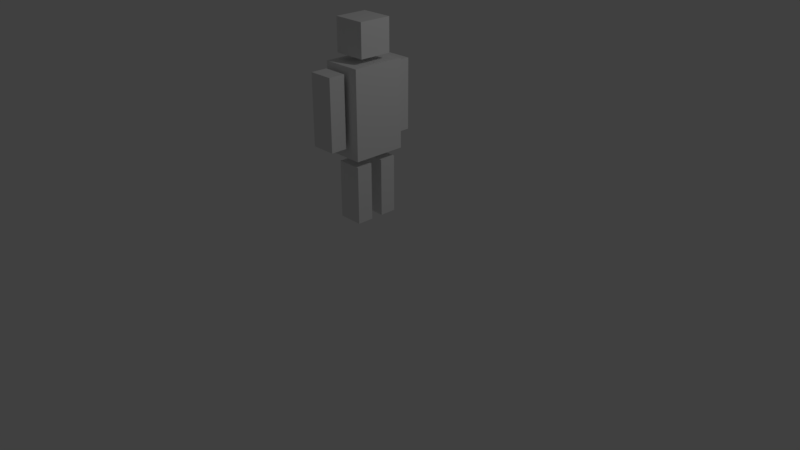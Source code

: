 # Source: CubePerson.blend  (saved by Blender 2.78.0; exported with 4.5.12 LTS)
import bpy
from mathutils import Matrix  # noqa: F401  (used for matrix-valued properties, if any)

bpy.ops.wm.read_factory_settings(use_empty=True)
scene = bpy.context.scene
scene.name = 'Scene'

# ---- collections
col_collection_1 = bpy.data.collections.new('Collection 1'); scene.collection.children.link(col_collection_1)

# ---- world
world_world = bpy.data.worlds.new('World'); scene.world = world_world
world_world.color = (0.05088, 0.05088, 0.05088)
world_world.use_sun_shadow = False
world_world.sun_shadow_jitter_overblur = 0.0
world_world.cycles.sampling_method = 'MANUAL'

# ---- cameras
cam_camera = bpy.data.cameras.new('Camera')
cam_camera.clip_end = 100.0
cam_camera.lens = 35.0
cam_camera.sensor_width = 32.0
cam_camera.sensor_height = 18.0
cam_camera.ortho_scale = 7.314
cam_camera.dof.focus_distance = 0.0
cam_camera.dof.aperture_fstop = 128.0

# ---- lights
light_lamp = bpy.data.lights.new('Lamp', 'POINT')
light_lamp.transmission_factor = 0.0
light_lamp.cutoff_distance = 30.0
light_lamp.energy = 100.0
light_lamp.shadow_buffer_clip_start = 1.001
light_lamp.shadow_soft_size = 0.1
light_lamp.shadow_maximum_resolution = 0.006
light_lamp.use_absolute_resolution = True

# ---- meshes
me_cube_001 = bpy.data.meshes.new('Cube.001')
me_cube_001.from_pydata([(0.2211, -0.04602, 0.4566), (-0.2211, -0.04602, 0.1233), (0.2211, -0.04602, 0.1233), (0.2211, 1.121, 0.1233), (-0.2211, 1.121, 0.4566), (0.2211, 1.121, 0.4566), (-0.2211, -0.04602, 0.4566), (-0.2211, 1.121, 0.1233), (0.2395, 3.175, -0.3328), (0.2395, 3.842, 0.3328), (0.2395, 3.175, 0.3328), (0.311, 3.053, 0.5417), (-0.3899, 1.291, 0.5417), (0.311, 1.291, 0.5417), (-0.3406, 3.175, -0.3328), (-0.3406, 3.175, 0.3328), (0.311, 1.291, -0.5417), (0.311, 3.053, -0.5417), (-0.3899, 3.053, 0.5417), (0.108, 1.51, 0.9506), (-0.3342, 1.51, 0.6172), (0.108, 1.51, 0.6172), (-0.3342, 2.934, 0.6172), (0.108, 2.934, 0.9506), (0.108, 2.934, 0.6172), (-0.3342, 1.51, 0.9506), (-0.3342, 2.934, 0.9506), (0.2395, 3.842, -0.3328), (-0.3406, 3.842, 0.3328), (-0.3406, 3.842, -0.3328), (-0.3899, 1.291, -0.5417), (0.2211, -0.04602, -0.1233), (-0.2211, -0.04602, -0.4566), (0.2211, -0.04602, -0.4566), (0.2211, 1.121, -0.4566), (-0.2211, 1.121, -0.1233), (0.2211, 1.121, -0.1233), (-0.2211, -0.04602, -0.1233), (-0.2211, 1.121, -0.4566), (0.108, 1.51, -0.6172), (-0.3342, 1.51, -0.9506), (0.108, 1.51, -0.9506), (0.108, 2.934, -0.6172), (-0.3342, 2.934, -0.9506), (-0.3342, 2.934, -0.6172), (0.108, 2.934, -0.9506), (-0.3342, 1.51, -0.6172), (-0.3899, 3.053, -0.5417)], [], [(0, 1, 2), (3, 4, 5), (3, 0, 2), (5, 6, 0), (4, 1, 6), (2, 7, 3), (8, 9, 10), (11, 12, 13), (14, 10, 15), (16, 11, 13), (17, 18, 11), (19, 20, 21), (22, 23, 24), (24, 19, 21), (23, 25, 19), (26, 20, 25), (24, 20, 22), (27, 28, 9), (9, 15, 10), (15, 29, 14), (30, 13, 12), (31, 32, 33), (34, 35, 36), (33, 36, 31), (32, 34, 33), (37, 38, 32), (35, 31, 36), (30, 17, 16), (39, 40, 41), (42, 43, 44), (41, 42, 39), (40, 45, 41), (46, 43, 40), (44, 39, 42), (14, 27, 8), (12, 47, 30), (0, 6, 1), (3, 7, 4), (3, 5, 0), (5, 4, 6), (4, 7, 1), (2, 1, 7), (8, 27, 9), (11, 18, 12), (14, 8, 10), (16, 17, 11), (17, 47, 18), (19, 25, 20), (22, 26, 23), (24, 23, 19), (23, 26, 25), (26, 22, 20), (24, 21, 20), (27, 29, 28), (9, 28, 15), (15, 28, 29), (30, 16, 13), (31, 37, 32), (34, 38, 35), (33, 34, 36), (32, 38, 34), (37, 35, 38), (35, 37, 31), (30, 47, 17), (39, 46, 40), (42, 45, 43), (41, 45, 42), (40, 43, 45), (46, 44, 43), (44, 46, 39), (14, 29, 27), (12, 18, 47)])
me_cube_001.polygons.foreach_set('use_smooth', [True] * 72)
_k = set([(0, 2), (0, 5), (0, 6), (1, 2), (1, 6), (1, 7), (2, 3), (3, 5), (3, 7), (4, 5), (4, 6), (4, 7), (8, 10), (8, 14), (8, 27), (9, 10), (9, 27), (9, 28), (10, 15), (11, 13), (11, 17), (11, 18), (12, 13), (12, 18), (12, 30), (13, 16), (14, 15), (14, 29), (15, 28), (16, 17), (16, 30), (17, 47), (18, 47), (19, 21), (19, 23), (19, 25), (20, 21), (20, 22), (20, 25), (21, 24), (22, 24), (22, 26), (23, 24), (23, 26), (25, 26), (27, 29), (28, 29), (30, 47), (31, 33), (31, 36), (31, 37), (32, 33), (32, 37), (32, 38), (33, 34), (34, 36), (34, 38), (35, 36), (35, 37), (35, 38), (39, 41), (39, 42), (39, 46), (40, 41), (40, 43), (40, 46), (41, 45), (42, 44), (42, 45), (43, 44), (43, 45), (44, 46)])
me_cube_001.attributes.new('sharp_edge', 'BOOLEAN', 'EDGE').data.foreach_set('value', [ (min(e.vertices), max(e.vertices)) in _k for e in me_cube_001.edges])
_uv = me_cube_001.uv_layers.new(name='UVMap')
_uv.uv.foreach_set('vector', [0.6901, 0.5598, 0.6397, 0.5001, 0.6397, 0.5598, 0.6397, 0.2828, 0.6901, 0.3425, 0.6901, 0.2828, 0.6397, 0.2828, 0.6901, 0.1252, 0.6397, 0.1252, 0.6901, 0.2828, 0.7498, 0.1252, 0.6901, 0.1252, 0.6901, 0.3425, 0.6397, 0.5001, 0.6901, 0.5001, 0.6397, 0.1252, 0.58, 0.2828, 0.6397, 0.2828, 0.755, 0.6252, 0.6544, 0.7153, 0.6544, 0.6252, 0.421, 0.5174, 0.5263, 0.7553, 0.421, 0.7553, 0.755, 0.8973, 0.6544, 0.9893, 0.6544, 0.8973, 0.2572, 0.7553, 0.421, 0.5174, 0.421, 0.7553, 0.2572, 0.5174, 0.421, 0.4121, 0.421, 0.5174, 0.11, 0.681, 0.0596, 0.6213, 0.0596, 0.681, 0.0596, 0.4291, 0.11, 0.3694, 0.0596, 0.3694, 0.0596, 0.3694, 0.11, 0.1772, 0.0596, 0.1772, 0.11, 0.3694, 0.1697, 0.1772, 0.11, 0.1772, 0.11, 0.4291, 0.0596, 0.6213, 0.11, 0.6213, 0.0596, 0.3694, -0.0001, 0.1772, -0.0001, 0.3694, 0.755, 0.7153, 0.6544, 0.8072, 0.6544, 0.7153, 0.6544, 0.7153, 0.5624, 0.6252, 0.6544, 0.6252, 0.6544, 0.8973, 0.755, 0.8072, 0.755, 0.8973, 0.2572, 0.1742, 0.421, 0.0689, 0.421, 0.1742, 0.6397, 0.5598, 0.6901, 0.5001, 0.6901, 0.5598, 0.6901, 0.2828, 0.6397, 0.3425, 0.6397, 0.2828, 0.6901, 0.1252, 0.6397, 0.2828, 0.6397, 0.1252, 0.7498, 0.1252, 0.6901, 0.2828, 0.6901, 0.1252, 0.6397, 0.5001, 0.6901, 0.3425, 0.6901, 0.5001, 0.58, 0.2828, 0.6397, 0.1252, 0.6397, 0.2828, 0.152, 0.7553, 0.2572, 0.5174, 0.2572, 0.7553, 0.0596, 0.681, 0.11, 0.6213, 0.11, 0.681, 0.0596, 0.3694, 0.11, 0.4291, 0.0596, 0.4291, 0.11, 0.1772, 0.0596, 0.3694, 0.0596, 0.1772, 0.1697, 0.1772, 0.11, 0.3694, 0.11, 0.1772, 0.0596, 0.6213, 0.11, 0.4291, 0.11, 0.6213, -0.0001, 0.3694, 0.0596, 0.1772, 0.0596, 0.3694, 0.847, 0.6252, 0.755, 0.7153, 0.755, 0.6252, 0.421, 0.1742, 0.2572, 0.4121, 0.2572, 0.1742, 0.6901, 0.5598, 0.6901, 0.5001, 0.6397, 0.5001, 0.6397, 0.2828, 0.6397, 0.3425, 0.6901, 0.3425, 0.6397, 0.2828, 0.6901, 0.2828, 0.6901, 0.1252, 0.6901, 0.2828, 0.7498, 0.2828, 0.7498, 0.1252, 0.6901, 0.3425, 0.6397, 0.3425, 0.6397, 0.5001, 0.6397, 0.1252, 0.58, 0.1252, 0.58, 0.2828, 0.755, 0.6252, 0.755, 0.7153, 0.6544, 0.7153, 0.421, 0.5174, 0.5263, 0.5174, 0.5263, 0.7553, 0.755, 0.8973, 0.755, 0.9893, 0.6544, 0.9893, 0.2572, 0.7553, 0.2572, 0.5174, 0.421, 0.5174, 0.2572, 0.5174, 0.2572, 0.4121, 0.421, 0.4121, 0.11, 0.681, 0.11, 0.6213, 0.0596, 0.6213, 0.0596, 0.4291, 0.11, 0.4291, 0.11, 0.3694, 0.0596, 0.3694, 0.11, 0.3694, 0.11, 0.1772, 0.11, 0.3694, 0.1697, 0.3694, 0.1697, 0.1772, 0.11, 0.4291, 0.0596, 0.4291, 0.0596, 0.6213, 0.0596, 0.3694, 0.0596, 0.1772, -0.0001, 0.1772, 0.755, 0.7153, 0.755, 0.8072, 0.6544, 0.8072, 0.6544, 0.7153, 0.5624, 0.7153, 0.5624, 0.6252, 0.6544, 0.8973, 0.6544, 0.8072, 0.755, 0.8072, 0.2572, 0.1742, 0.2572, 0.0689, 0.421, 0.0689, 0.6397, 0.5598, 0.6397, 0.5001, 0.6901, 0.5001, 0.6901, 0.2828, 0.6901, 0.3425, 0.6397, 0.3425, 0.6901, 0.1252, 0.6901, 0.2828, 0.6397, 0.2828, 0.7498, 0.1252, 0.7498, 0.2828, 0.6901, 0.2828, 0.6397, 0.5001, 0.6397, 0.3425, 0.6901, 0.3425, 0.58, 0.2828, 0.58, 0.1252, 0.6397, 0.1252, 0.152, 0.7553, 0.152, 0.5174, 0.2572, 0.5174, 0.0596, 0.681, 0.0596, 0.6213, 0.11, 0.6213, 0.0596, 0.3694, 0.11, 0.3694, 0.11, 0.4291, 0.11, 0.1772, 0.11, 0.3694, 0.0596, 0.3694, 0.1697, 0.1772, 0.1697, 0.3694, 0.11, 0.3694, 0.0596, 0.6213, 0.0596, 0.4291, 0.11, 0.4291, -0.0001, 0.3694, -0.0001, 0.1772, 0.0596, 0.1772, 0.847, 0.6252, 0.847, 0.7153, 0.755, 0.7153, 0.421, 0.1742, 0.421, 0.4121, 0.2572, 0.4121])
me_cube_001.use_remesh_preserve_volume = False
me_cube_001.use_remesh_preserve_attributes = False
me_cube_001.use_mirror_vertex_groups = False
me_cube_001.update()
me_cube_001.normals_split_custom_set([tuple(v) for v in zip(*[iter([0.0, -1.0, 0.0, 0.0, -1.0, 0.0, 0.0, -1.0, 0.0, 0.0, 1.0, 0.0, 0.0, 1.0, 0.0, 0.0, 1.0, 0.0, 1.0, -3.135e-09, 0.0, 1.0, -3.073e-08, 0.0, 1.0, -3.829e-08, 0.0, 0.0, 2.553e-08, 1.0, 0.0, 2.553e-08, 1.0, 0.0, 2.553e-08, 1.0, -1.0, -1.758e-08, 0.0, -1.0, -3.782e-09, 0.0, -1.0, 0.0, 0.0, 0.0, -1.276e-08, -1.0, 0.0, -1.276e-08, -1.0, 0.0, -1.276e-08, -1.0, 1.0, 0.0, 0.0, 1.0, 0.0, 0.0, 1.0, 0.0, 0.0, 0.0, 0.0, 1.0, 0.0, 0.0, 1.0, 0.0, 0.0, 1.0, 0.0, -1.0, 0.0, 0.0, -1.0, 0.0, 0.0, -1.0, 0.0, 1.0, 0.0, 0.0, 1.0, 0.0, 0.0, 1.0, 0.0, 0.0, 0.0, 1.0, 0.0, 0.0, 1.0, 0.0, 0.0, 1.0, 0.0, 0.0, -1.0, 0.0, 0.0, -1.0, 0.0, 0.0, -1.0, 0.0, 0.0, 1.0, 4.217e-08, 0.0, 1.0, 6.036e-08, 0.0, 1.0, 1.025e-07, 1.0, -1.057e-07, 2.595e-06, 1.0, -6.163e-07, 4.449e-07, 1.0, -7.22e-07, 0.0, -2.272e-06, 0.0, 1.0, -2.272e-06, 0.0, 1.0, -2.272e-06, 0.0, 1.0, -1.0, 0.0, 0.0, -1.0, 0.0, 0.0, -1.0, 0.0, 0.0, 0.0, 0.0, -1.0, 0.0, 0.0, -1.0, 0.0, 0.0, -1.0, 0.0, 1.0, 0.0, 0.0, 1.0, 0.0, 0.0, 1.0, 0.0, 0.0, 0.0, 1.0, 0.0, 0.0, 1.0, 0.0, 0.0, 1.0, -1.0, 0.0, 0.0, -1.0, 0.0, 0.0, -1.0, 0.0, 0.0, 0.0, -1.0, 0.0, 0.0, -1.0, 0.0, 0.0, -1.0, 0.0, 0.0, -1.0, 0.0, 0.0, -1.0, 0.0, 0.0, -1.0, 0.0, 0.0, 1.0, 0.0, 0.0, 1.0, 0.0, 0.0, 1.0, 0.0, 1.0, -1.393e-08, 0.0, 1.0, -2.998e-09, 0.0, 1.0, -1.693e-08, 0.0, 0.0, -2.553e-08, -1.0, 0.0, -2.553e-08, -1.0, 0.0, -2.553e-08, -1.0, -1.0, -3.645e-09, 0.0, -1.0, -7.843e-10, 0.0, -1.0, -4.43e-09, 0.0, 0.0, 1.276e-08, 1.0, 0.0, 1.276e-08, 1.0, 0.0, 1.276e-08, 1.0, 0.0, 0.0, -1.0, 0.0, 0.0, -1.0, 0.0, 0.0, -1.0, 0.0, -1.0, 0.0, 0.0, -1.0, 0.0, 0.0, -1.0, 0.0, 0.0, 1.0, 0.0, 0.0, 1.0, 0.0, 0.0, 1.0, 0.0, 1.0, -6.163e-07, -4.449e-07, 1.0, -1.057e-07, -2.595e-06, 1.0, -7.22e-07, 0.0, -2.272e-06, 0.0, -1.0, -2.272e-06, 0.0, -1.0, -2.272e-06, 0.0, -1.0, -1.0, 0.0, 0.0, -1.0, 0.0, 0.0, -1.0, 0.0, 0.0, 0.0, 0.0, 1.0, 0.0, 0.0, 1.0, 0.0, 0.0, 1.0, 0.0, 0.0, -1.0, 0.0, 0.0, -1.0, 0.0, 0.0, -1.0, -1.0, 0.0, 0.0, -1.0, 0.0, 0.0, -1.0, 0.0, 0.0, 0.0, -1.0, 0.0, 0.0, -1.0, 0.0, 0.0, -1.0, 0.0, 0.0, 1.0, 0.0, 0.0, 1.0, 0.0, 0.0, 1.0, 0.0, 1.0, -3.135e-09, 0.0, 1.0, 4.43e-09, 0.0, 1.0, -3.073e-08, 0.0, 0.0, 2.553e-08, 1.0, 0.0, 2.553e-08, 1.0, 0.0, 2.553e-08, 1.0, -1.0, -1.758e-08, 0.0, -1.0, -2.136e-08, 0.0, -1.0, -3.782e-09, 0.0, 0.0, -1.276e-08, -1.0, 0.0, -1.276e-08, -1.0, 0.0, -1.276e-08, -1.0, 1.0, 0.0, 0.0, 1.0, 0.0, 0.0, 1.0, 0.0, 0.0, 0.0, 0.0, 1.0, 0.0, 0.0, 1.0, 0.0, 0.0, 1.0, 0.0, -1.0, 0.0, 0.0, -1.0, 0.0, 0.0, -1.0, 0.0, 1.0, 0.0, 0.0, 1.0, 0.0, 0.0, 1.0, 0.0, 0.0, 0.0, 1.0, 0.0, 0.0, 1.0, 0.0, 0.0, 1.0, 0.0, 0.0, -1.0, 0.0, 0.0, -1.0, 0.0, 0.0, -1.0, 0.0, 0.0, 1.0, 4.217e-08, 0.0, 1.0, 0.0, 0.0, 1.0, 6.036e-08, 1.0, -1.057e-07, 2.595e-06, 1.0, 0.0, 3.04e-06, 1.0, -6.163e-07, 4.449e-07, -2.272e-06, 0.0, 1.0, -2.272e-06, 0.0, 1.0, -2.272e-06, 0.0, 1.0, -1.0, 0.0, 0.0, -1.0, 0.0, 0.0, -1.0, 0.0, 0.0, 0.0, 0.0, -1.0, 0.0, 0.0, -1.0, 0.0, 0.0, -1.0, 0.0, 1.0, 0.0, 0.0, 1.0, 0.0, 0.0, 1.0, 0.0, 0.0, 0.0, 1.0, 0.0, 0.0, 1.0, 0.0, 0.0, 1.0, -1.0, 0.0, 0.0, -1.0, 0.0, 0.0, -1.0, 0.0, 0.0, 0.0, -1.0, 0.0, 0.0, -1.0, 0.0, 0.0, -1.0, 0.0, 0.0, -1.0, 0.0, 0.0, -1.0, 0.0, 0.0, -1.0, 0.0, 0.0, 1.0, 0.0, 0.0, 1.0, 0.0, 0.0, 1.0, 0.0, 1.0, -1.393e-08, 0.0, 1.0, 0.0, 0.0, 1.0, -2.998e-09, 0.0, 0.0, -2.553e-08, -1.0, 0.0, -2.553e-08, -1.0, 0.0, -2.553e-08, -1.0, -1.0, -3.645e-09, 0.0, -1.0, 0.0, 0.0, -1.0, -7.843e-10, 0.0, 0.0, 1.276e-08, 1.0, 0.0, 1.276e-08, 1.0, 0.0, 1.276e-08, 1.0, 0.0, 0.0, -1.0, 0.0, 0.0, -1.0, 0.0, 0.0, -1.0, 0.0, -1.0, 0.0, 0.0, -1.0, 0.0, 0.0, -1.0, 0.0, 0.0, 1.0, 0.0, 0.0, 1.0, 0.0, 0.0, 1.0, 0.0, 1.0, -6.163e-07, -4.449e-07, 1.0, 0.0, -3.04e-06, 1.0, -1.057e-07, -2.595e-06, -2.272e-06, 0.0, -1.0, -2.272e-06, 0.0, -1.0, -2.272e-06, 0.0, -1.0, -1.0, 0.0, 0.0, -1.0, 0.0, 0.0, -1.0, 0.0, 0.0, 0.0, 0.0, 1.0, 0.0, 0.0, 1.0, 0.0, 0.0, 1.0, 0.0, 0.0, -1.0, 0.0, 0.0, -1.0, 0.0, 0.0, -1.0, -1.0, 0.0, 0.0, -1.0, 0.0, 0.0, -1.0, 0.0, 0.0])] * 3)])

# ---- objects
ob_cube_001 = bpy.data.objects.new('Cube.001', me_cube_001)
ob_lamp = bpy.data.objects.new('Lamp', light_lamp)
ob_camera = bpy.data.objects.new('Camera', cam_camera)

# ---- transforms, parenting, visibility, modifiers, constraints
ob_cube_001.location = (0.0, 0.0, 0.04596)
ob_cube_001.rotation_euler = (1.571, -0.0, 0.0)
ob_cube_001.scale = (0.7245, 0.6327, 0.639)
ob_cube_001.lineart.crease_threshold = 0.0
ob_lamp.location = (4.076, 1.005, 5.27)
ob_lamp.rotation_euler = (0.6503, 0.05522, 1.866)
ob_lamp.scale = (0.9997, 0.9595, 0.929)
ob_lamp.lock_rotations_4d = False
ob_lamp.empty_display_type = 'ARROWS'
ob_lamp.color = (0.0, 0.0, 0.0, 0.0)
ob_lamp.lineart.crease_threshold = 0.0
ob_camera.location = (7.481, -6.508, 4.774)
ob_camera.rotation_euler = (1.109, 0.0, 0.8149)
ob_camera.scale = (1.0, 0.9089, 0.9783)
ob_camera.lock_rotations_4d = False
ob_camera.empty_display_type = 'ARROWS'
ob_camera.color = (0.0, 0.0, 0.0, 0.0)
ob_camera.display_type = 'WIRE'
ob_camera.lineart.crease_threshold = 0.0

# ---- collection membership
col_collection_1.objects.link(ob_cube_001)
col_collection_1.objects.link(ob_lamp)
col_collection_1.objects.link(ob_camera)

# ---- scene / render settings (as saved in the file)
scene.camera = ob_camera
scene.frame_start = 1; scene.frame_end = 250; scene.frame_set(1)
scene.render.engine = 'BLENDER_EEVEE_NEXT'
scene.render.resolution_percentage = 50
scene.render.dither_intensity = 0.0
scene.cycles.use_denoising = False
scene.cycles.samples = 128
scene.cycles.sampling_pattern = 'TABULATED_SOBOL'
scene.cycles.light_sampling_threshold = 0.0
scene.cycles.use_adaptive_sampling = False
scene.cycles.use_light_tree = False
scene.cycles.blur_glossy = 0.0
scene.cycles.sample_clamp_indirect = 0.0
scene.view_settings.view_transform = 'Standard'
bpy.context.view_layer.update()

